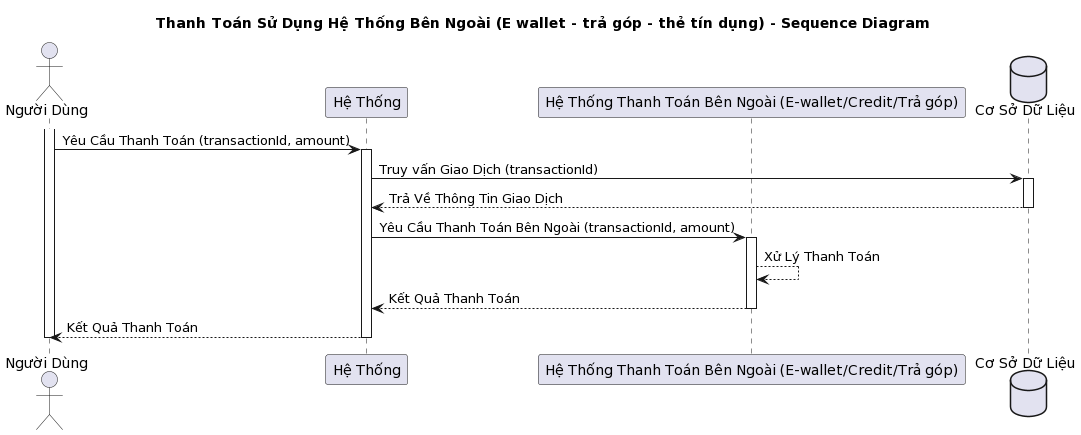

The diagram above was rendered by PlantUML. Its source (embedded in the PNG):
@startuml
title Thanh Toán Sử Dụng Hệ Thống Bên Ngoài (E wallet - trả góp - thẻ tín dụng) - Sequence Diagram

actor "Người Dùng" as user
participant "Hệ Thống" as system
participant "Hệ Thống Thanh Toán Bên Ngoài (E-wallet/Credit/Trả góp)" as externalPaymentSystem
database "Cơ Sở Dữ Liệu" as database

activate user
user -> system: Yêu Cầu Thanh Toán (transactionId, amount)
activate system
system -> database: Truy vấn Giao Dịch (transactionId)
activate database
database --> system: Trả Về Thông Tin Giao Dịch
deactivate database
system -> externalPaymentSystem: Yêu Cầu Thanh Toán Bên Ngoài (transactionId, amount)
activate externalPaymentSystem
externalPaymentSystem --> externalPaymentSystem: Xử Lý Thanh Toán
externalPaymentSystem --> system: Kết Quả Thanh Toán
deactivate externalPaymentSystem
system --> user: Kết Quả Thanh Toán
deactivate system
deactivate user
@enduml